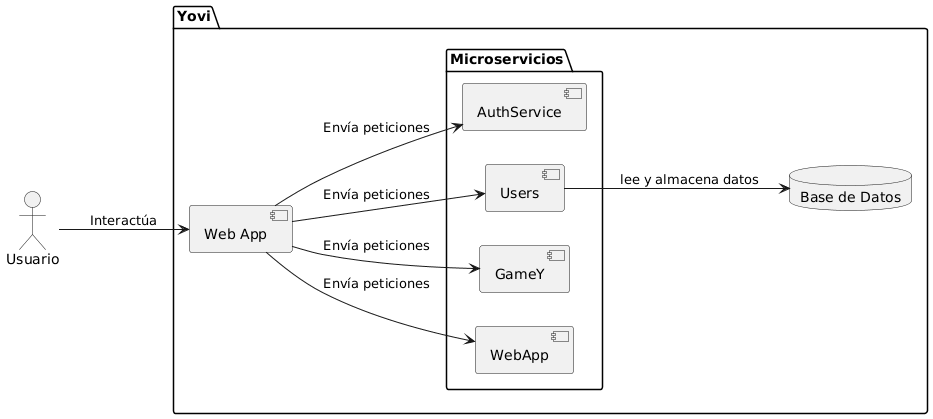

The diagram above was rendered by PlantUML. Its source (embedded in the PNG):
@startuml
' Dirección horizontal para mejor alineación
left to right direction

actor Usuario

package "Yovi" {

  component "Web App" as WebApp
  
  package "Microservicios" {
    component "WebApp" as MS1
    component "GameY" as MS2
    component "Users" as MS3
    component "AuthService" as MS4
  }

  database "Base de Datos" as DB
}

' Interacciones del usuario
Usuario --> WebApp : Interactúa

' Flechas centradas a cada microservicio
WebApp --> MS1 : Envía peticiones
WebApp --> MS2 : Envía peticiones
WebApp --> MS3 : Envía peticiones
WebApp --> MS4 : Envía peticiones

' Microservicios accediendo a la base de datos
MS3 --> DB : lee y almacena datos
@enduml